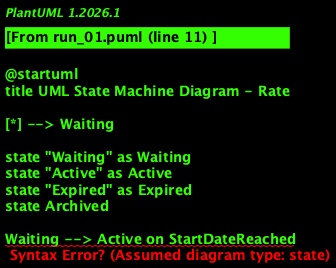

The diagram above was rendered by PlantUML. Its source (embedded in the PNG):
@startuml
title UML State Machine Diagram - Rate

[*] --> Waiting

state "Waiting" as Waiting
state "Active" as Active
state "Expired" as Expired
state Archived

Waiting --> Active on StartDateReached
Active --> Expired on FinishDateReached
Expired --> Archived after 1 year

@enduml